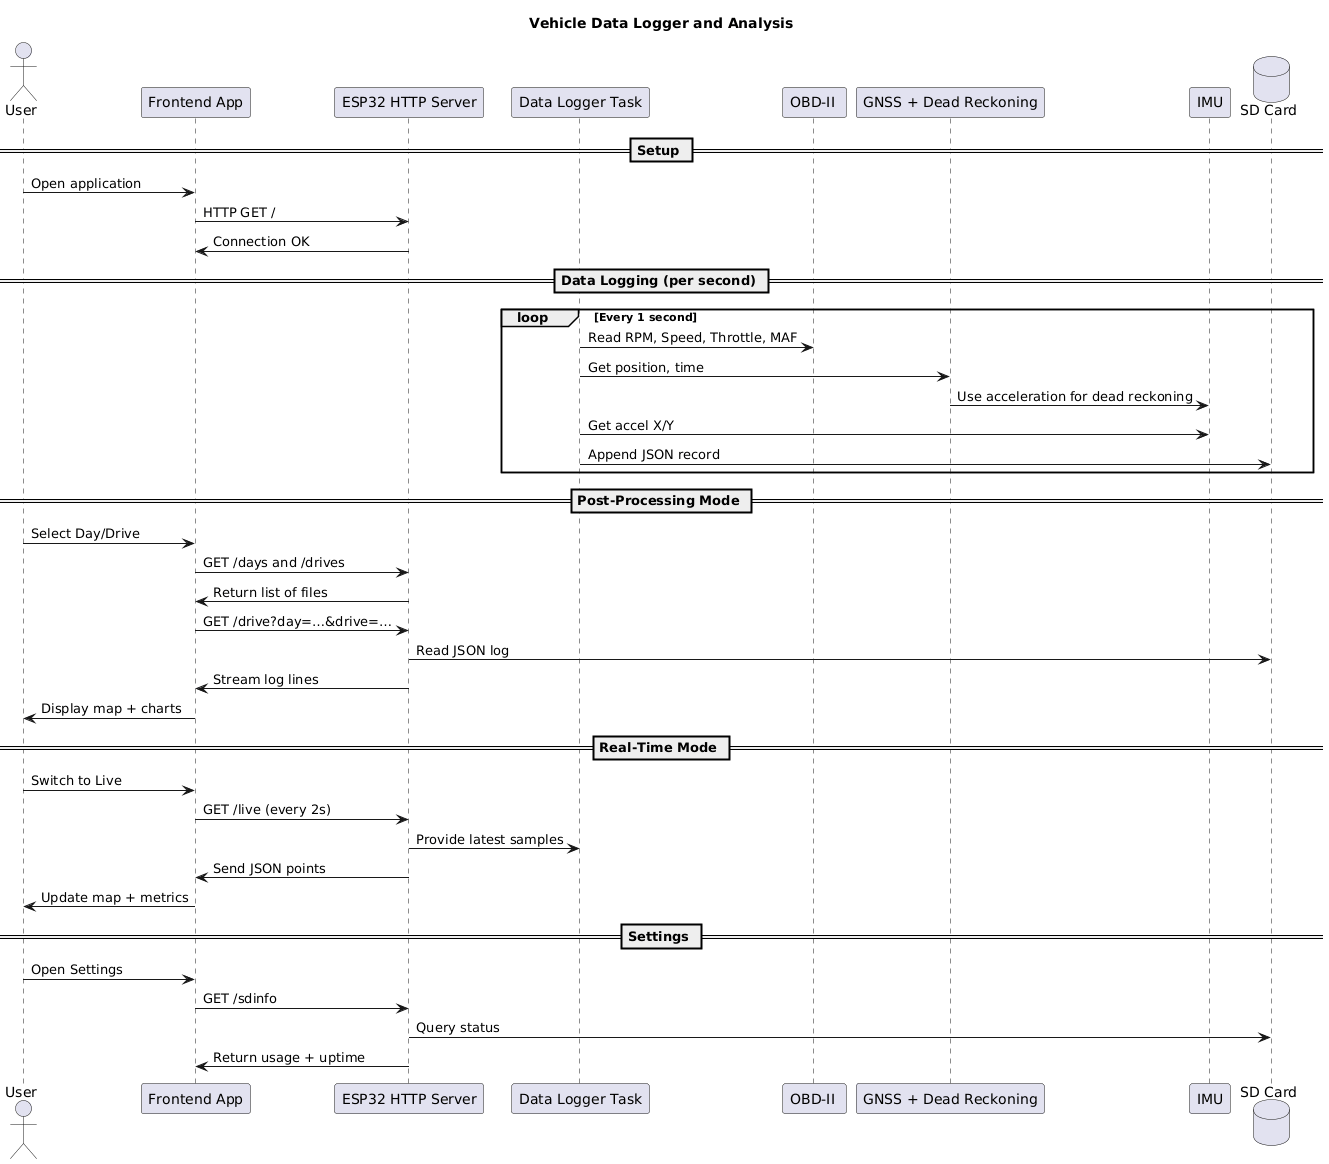

The diagram above was rendered by PlantUML. Its source (embedded in the PNG):
@startuml
title Vehicle Data Logger and Analysis 

actor User
participant "Frontend App" as Frontend
participant "ESP32 HTTP Server" as ESP32
participant "Data Logger Task" as Logger
participant "OBD-II " as OBD
participant "GNSS + Dead Reckoning" as GNSS
participant "IMU" as IMU
database "SD Card" as SD

== Setup ==
User -> Frontend : Open application
Frontend -> ESP32 : HTTP GET /

ESP32 -> Frontend : Connection OK

== Data Logging (per second) ==
loop Every 1 second
  Logger -> OBD : Read RPM, Speed, Throttle, MAF
  Logger -> GNSS : Get position, time
  GNSS -> IMU : Use acceleration for dead reckoning
  Logger -> IMU : Get accel X/Y
  Logger -> SD : Append JSON record
end

== Post-Processing Mode ==
User -> Frontend : Select Day/Drive
Frontend -> ESP32 : GET /days and /drives
ESP32 -> Frontend : Return list of files
Frontend -> ESP32 : GET /drive?day=…&drive=…
ESP32 -> SD : Read JSON log
ESP32 -> Frontend : Stream log lines
Frontend -> User : Display map + charts

== Real-Time Mode ==
User -> Frontend : Switch to Live
Frontend -> ESP32 : GET /live (every 2s)
ESP32 -> Logger : Provide latest samples
ESP32 -> Frontend : Send JSON points
Frontend -> User : Update map + metrics

== Settings ==
User -> Frontend : Open Settings
Frontend -> ESP32 : GET /sdinfo
ESP32 -> SD : Query status
ESP32 -> Frontend : Return usage + uptime
@enduml